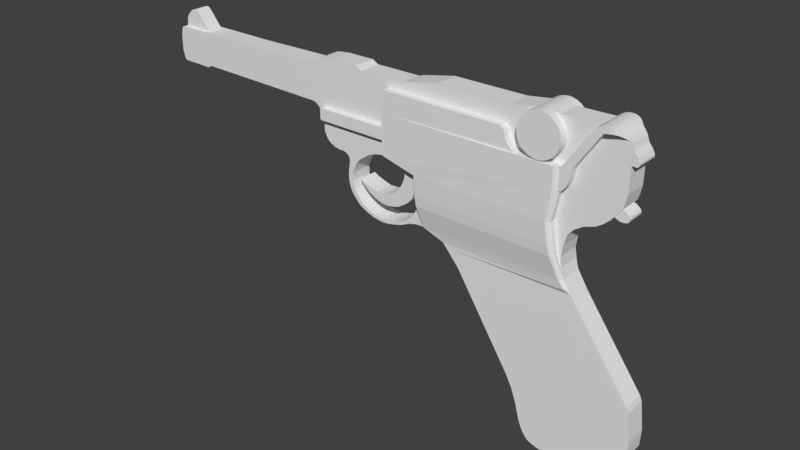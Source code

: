 # Source: Makarov.blend  (saved by Blender 2.78.0; exported with 4.5.12 LTS)
import bpy
from mathutils import Matrix  # noqa: F401  (used for matrix-valued properties, if any)

bpy.ops.wm.read_factory_settings(use_empty=True)
scene = bpy.context.scene
scene.name = 'Scene'

# ---- collections
col_collection_1 = bpy.data.collections.new('Collection 1'); scene.collection.children.link(col_collection_1)

# ---- world
world_world = bpy.data.worlds.new('World'); scene.world = world_world
world_world.color = (0.05088, 0.05088, 0.05088)
world_world.use_sun_shadow = False
world_world.sun_shadow_jitter_overblur = 0.0
world_world.cycles.sampling_method = 'MANUAL'

# ---- meshes
me_cube_002 = bpy.data.meshes.new('Cube.002')
me_cube_002.from_pydata([(-1.718, -0.2774, -0.2183), (-1.718, -0.2774, 0.05874), (0.4198, -0.2774, -0.237), (0.1525, -0.2774, 0.07776), (-1.718, 0.0, -0.2183), (-1.718, 0.0, 0.05874), (0.4198, 0.0, -0.237), (0.1525, 0.0, 0.07776), (-1.718, -0.2774, -0.196), (0.3552, -0.2774, -0.211), (0.3552, 0.0, -0.211), (-1.718, 0.0, -0.196), (-1.718, -0.2774, -0.1734), (0.317, -0.2774, -0.1871), (0.317, 0.0, -0.1871), (-1.718, 0.0, -0.1734), (-1.718, -0.2774, -0.1529), (0.2856, -0.2774, -0.1595), (0.2856, 0.0, -0.1595), (-1.718, 0.0, -0.1529), (-1.718, -0.2774, -0.03818), (0.2125, -0.2774, -0.0415), (0.2125, 0.0, -0.0415), (-1.718, 0.0, -0.03818), (0.2541, -0.2774, -0.125), (0.2541, 0.0, -0.125), (-1.718, 0.0, -0.1259), (-1.718, -0.2774, -0.1259), (-1.718, -0.2774, -0.08288), (0.2295, -0.2774, -0.08402), (0.2295, 0.0, -0.08402), (-1.718, 0.0, -0.08288), (-1.718, -0.2774, 0.05411), (0.1668, -0.2774, 0.06952), (0.1668, 0.0, 0.06952), (-1.718, 0.0, 0.05411), (0.178, -0.2774, 0.05896), (0.178, 0.0, 0.05896), (-1.718, 0.0, 0.04752), (-1.718, -0.2774, 0.04752), (0.1857, -0.2774, 0.04826), (0.1857, 0.0, 0.04826), (-1.718, 0.0, 0.0384), (-1.718, -0.2774, 0.0384), (0.1268, 0.0, 0.08304), (0.1268, -0.2774, 0.08304), (-1.718, -0.2774, 0.06971), (-1.718, 0.0, 0.06971), (-1.706, -0.2774, -0.2184), (-1.708, -0.2774, 0.07776), (-1.706, 0.0, -0.2184), (-1.707, -0.2774, -0.1961), (-1.707, -0.2774, -0.1735), (-1.707, -0.2774, -0.1529), (-1.707, -0.2774, -0.03819), (-1.707, -0.2774, -0.1259), (-1.707, -0.2774, -0.08288), (-1.708, -0.2774, 0.06363), (-1.708, -0.2774, 0.04759), (-1.707, -0.2774, 0.03845), (-1.715, -0.2774, 0.08113), (-1.715, 0.0, 0.08113), (-1.698, -0.2774, -0.2185), (-1.708, 0.0, 0.08889), (-1.7, -0.2774, 0.07776), (-1.698, 0.0, -0.2185), (-1.699, -0.2774, -0.1961), (-1.699, -0.2774, -0.1735), (-1.699, -0.2774, -0.1529), (-1.7, -0.2774, -0.03821), (-1.7, -0.2774, -0.1259), (-1.7, -0.2774, -0.08289), (-1.7, -0.2774, 0.06365), (-1.7, -0.2774, 0.04763), (-1.7, -0.2774, 0.03849), (-1.708, -0.2774, 0.08889), (-1.69, -0.2774, -0.2185), (-1.701, 0.0, 0.09164), (-1.693, -0.2774, 0.07776), (-1.69, 0.0, -0.2185), (-1.69, -0.2774, -0.1962), (-1.691, -0.2774, -0.1736), (-1.691, -0.2774, -0.153), (-1.692, -0.2774, -0.03822), (-1.692, -0.2774, -0.1259), (-1.692, -0.2774, -0.08289), (-1.693, -0.2774, 0.06367), (-1.693, -0.2774, 0.04768), (-1.693, -0.2774, 0.03853), (-1.701, -0.2774, 0.09164)], [], [(34, 7, 3, 33), (57, 49, 1, 32), (79, 6, 2, 76), (5, 1, 46, 47), (32, 1, 5, 35), (0, 8, 11, 4), (48, 51, 8, 0), (6, 10, 9, 2), (8, 12, 15, 11), (51, 52, 12, 8), (10, 14, 13, 9), (12, 16, 19, 15), (52, 53, 16, 12), (14, 18, 17, 13), (28, 20, 23, 31), (56, 54, 20, 28), (30, 22, 21, 29), (18, 25, 24, 17), (53, 55, 27, 16), (16, 27, 26, 19), (25, 30, 29, 24), (55, 56, 28, 27), (27, 28, 31, 26), (39, 32, 35, 38), (58, 57, 32, 39), (37, 34, 33, 36), (41, 37, 36, 40), (59, 58, 39, 43), (43, 39, 38, 42), (20, 43, 42, 23), (54, 59, 43, 20), (22, 41, 40, 21), (61, 47, 46, 60), (3, 7, 44, 45), (78, 3, 45, 89), (1, 49, 60, 46), (63, 61, 60, 75), (69, 74, 59, 54), (74, 73, 58, 59), (73, 72, 57, 58), (70, 71, 56, 55), (68, 70, 55, 53), (71, 69, 54, 56), (67, 68, 53, 52), (66, 67, 52, 51), (62, 66, 51, 48), (4, 50, 48, 0), (72, 64, 49, 57), (86, 78, 64, 72), (76, 80, 66, 62), (80, 81, 67, 66), (81, 82, 68, 67), (85, 83, 69, 71), (82, 84, 70, 68), (84, 85, 71, 70), (87, 86, 72, 73), (88, 87, 73, 74), (83, 88, 74, 69), (77, 63, 75, 89), (49, 64, 75, 60), (50, 65, 62, 48), (44, 77, 89, 45), (21, 40, 88, 83), (40, 36, 87, 88), (36, 33, 86, 87), (24, 29, 85, 84), (17, 24, 84, 82), (29, 21, 83, 85), (13, 17, 82, 81), (9, 13, 81, 80), (2, 9, 80, 76), (33, 3, 78, 86), (64, 78, 89, 75), (65, 79, 76, 62)])
me_cube_002.use_remesh_preserve_volume = False
me_cube_002.use_remesh_preserve_attributes = False
me_cube_002.use_mirror_vertex_groups = False
me_cube_002.update()
me_cube_001 = bpy.data.meshes.new('Cube.001')
me_cube_001.from_pydata([(0.6935, -0.2774, 0.7482), (0.6935, -0.2774, 1.0), (-2.102, 0.0, 0.4147), (-2.102, 0.0, 1.0), (0.6935, 0.0, 0.7482), (0.6935, 0.0, 1.0), (-2.102, -0.2403, 0.5816), (-2.102, -0.2403, 0.785), (-2.102, -0.2774, 0.4147), (-2.102, -0.1471, 0.5816), (-2.102, -0.2774, 1.0), (-3.241, -0.1471, 0.6106), (-2.102, -0.1471, 0.785), (-3.241, -0.1471, 0.7602), (-3.241, -0.2403, 0.6106), (-3.241, -0.2403, 0.7602), (0.6638, -0.2774, 0.7198), (0.6638, -0.2774, 1.0), (0.6638, 0.0, 1.0), (0.6638, 0.0, 0.7198), (0.6341, -0.2774, 1.0), (0.6341, 0.0, 0.6993), (0.6341, -0.2774, 0.6993), (0.6341, 0.0, 1.0), (0.6029, -0.2774, 1.0), (0.6029, 0.0, 0.6906), (0.6029, -0.2774, 0.6906), (0.6029, 0.0, 1.0), (0.7353, 0.0, 1.0), (0.7353, -0.2774, 1.0), (0.7213, -0.2774, 0.7959), (0.7213, 0.0, 0.7959), (0.7745, 0.0, 1.0), (0.7745, -0.2774, 1.0), (0.7494, -0.2774, 0.881), (0.7494, 0.0, 0.881), (1.145, 0.0, 1.648), (1.145, -0.2774, 1.648), (1.101, 0.0, 1.638), (1.101, -0.2774, 1.638), (1.063, 0.0, 1.62), (1.063, -0.2774, 1.62), (1.041, 0.0, 1.607), (1.041, -0.2774, 1.607), (1.174, 0.0, 1.649), (1.174, -0.2774, 1.649), (1.139, 0.0, 1.558), (1.139, -0.2774, 1.558), (0.782, -0.2774, 1.024), (0.782, 0.0, 1.024), (0.6813, -0.2774, 1.024), (0.7111, -0.2774, 1.024), (0.7528, 0.0, 1.024), (0.6517, 0.0, 1.024), (0.6813, 0.0, 1.024), (0.6205, -0.2774, 1.008), (0.6205, 0.0, 1.008), (0.7111, 0.0, 1.024), (0.7528, -0.2774, 1.024), (0.6517, -0.2774, 1.024), (0.7903, 0.0, 1.045), (0.7328, -0.2774, 1.054), (0.7745, 0.0, 1.054), (0.6734, 0.0, 1.054), (0.6356, -0.2774, 1.024), (0.7745, -0.2774, 1.054), (0.7903, -0.2774, 1.045), (0.703, -0.2774, 1.054), (0.703, 0.0, 1.054), (0.6356, 0.0, 1.024), (0.7328, 0.0, 1.054), (0.6734, -0.2774, 1.054), (0.8023, 0.0, 1.063), (0.7471, -0.2774, 1.074), (0.7888, 0.0, 1.074), (0.6877, 0.0, 1.074), (0.6565, -0.2774, 1.051), (0.7888, -0.2774, 1.074), (0.8023, -0.2774, 1.063), (0.7173, -0.2774, 1.074), (0.7173, 0.0, 1.074), (0.6565, 0.0, 1.051), (0.7471, 0.0, 1.074), (0.6877, -0.2774, 1.074), (1.214, 0.0, 1.651), (1.214, -0.2718, 1.651), (1.197, 0.0, 1.567), (1.204, -0.2718, 1.567), (1.27, 0.0, 1.642), (1.27, -0.2581, 1.642), (1.269, 0.0, 1.569), (1.27, -0.2581, 1.569), (1.317, 0.0, 1.625), (1.317, -0.2351, 1.625), (1.304, 0.0, 1.561), (1.317, -0.2351, 1.561), (1.361, 0.0, 1.593), (1.361, -0.2008, 1.593), (1.351, 0.0, 1.537), (1.361, -0.2008, 1.537), (1.405, 0.0008965, 1.55), (1.405, -0.1599, 1.55), (1.396, 0.0008965, 1.506), (1.405, -0.1599, 1.506), (-2.084, -0.2774, 1.0), (-2.091, 0.0, 0.3991), (-2.091, -0.2774, 0.3991), (-2.084, 0.0, 1.0), (-2.071, -0.2774, 0.3855), (-2.06, 0.0, 1.0), (-2.06, -0.2774, 1.0), (-2.071, 0.0, 0.3855), (-2.047, -0.2774, 0.3818), (-2.028, 0.0, 1.0), (-2.028, -0.2774, 1.0), (-2.047, 0.0, 0.3818), (-2.116, -0.2403, 0.7744), (-2.112, -0.2403, 0.5889), (-2.116, -0.1471, 0.7744), (-2.112, -0.1471, 0.5889), (-2.132, -0.2403, 0.7676), (-2.132, -0.1471, 0.7676), (-2.126, -0.2403, 0.5914), (-2.126, -0.1471, 0.5914), (-3.232, -0.2403, 0.7664), (-3.232, -0.1471, 0.7664), (-3.232, -0.2403, 0.6007), (-3.232, -0.1471, 0.6007), (-3.222, -0.2403, 0.5951), (-3.222, -0.1471, 0.5951), (-3.222, -0.2403, 0.7716), (-3.222, -0.1471, 0.7716), (-1.568, -0.2774, 0.2604), (0.5195, -0.2774, 0.2604), (0.5195, 2.98e-08, 0.2604), (-1.568, 2.98e-08, 0.2604), (-1.542, -0.2484, -0.1908), (0.59, -0.2484, -0.1908), (0.59, -2.98e-08, -0.1908), (-1.542, -2.98e-08, -0.2098), (-1.468, -0.1768, -0.5047), (0.7007, -0.1768, -0.5145), (0.7007, -2.98e-08, -0.5145), (-1.468, -2.98e-08, -0.5047), (0.6466, -2.98e-08, -0.3665), (0.6466, -0.2093, -0.3665), (0.5619, -0.2629, -0.04926), (0.5619, 0.0, -0.04926), (-1.505, -2.98e-08, -0.3665), (-1.505, -0.2093, -0.3665), (-1.555, -1.776e-15, -0.04926), (-1.555, -0.2629, -0.04926), (-1.153, -0.1603, -0.6277), (0.786, -0.1603, -0.6376), (0.7759, -2.98e-08, -0.6376), (-1.153, -2.98e-08, -0.6277), (0.5738, -0.2954, 0.6852), (0.5741, -0.01796, 1.0), (0.5741, -0.2954, 1.0), (0.5001, -0.2954, 0.2604), (0.5698, -0.2663, -0.1908), (0.6799, -0.1948, -0.5143), (0.6799, -0.01796, -0.5143), (0.6261, -0.2273, -0.3665), (0.542, -0.2809, -0.04926), (0.7593, -0.1782, -0.6374), (0.7593, -0.01796, -0.6374), (0.5394, -0.307, 1.0), (0.653, -0.02965, -0.5142), (0.7365, -0.02965, -0.6372), (0.5388, -0.307, 0.68), (0.5394, -0.02965, 1.0), (0.4746, -0.307, 0.2604), (0.5435, -0.278, -0.1908), (0.653, -0.2065, -0.5142), (0.5995, -0.239, -0.3665), (0.516, -0.2925, -0.04926), (0.7365, -0.1899, -0.6372), (-2.102, -0.2591, 0.4147), (-2.102, -0.2591, 1.0), (0.6935, -0.2591, 0.7482), (-2.102, -0.2342, 0.5816), (-2.102, -0.2342, 0.785), (-3.241, -0.2342, 0.6106), (-3.241, -0.2342, 0.7602), (0.6638, -0.2591, 0.7198), (0.6341, -0.2591, 0.6993), (0.616, -0.2591, 0.6906), (0.6029, -0.2591, 1.0), (0.7213, -0.2591, 0.7959), (0.7745, -0.2591, 1.0), (0.7494, -0.2591, 0.881), (1.145, -0.2591, 1.648), (1.101, -0.2591, 1.638), (1.063, -0.2591, 1.62), (1.041, -0.2591, 1.607), (1.174, -0.2591, 1.649), (1.139, -0.2591, 1.558), (0.782, -0.2591, 1.024), (0.6205, -0.2591, 1.008), (0.7903, -0.2591, 1.045), (0.6356, -0.2591, 1.024), (0.8023, -0.2591, 1.063), (0.6565, -0.2591, 1.051), (1.214, -0.2538, 1.651), (1.203, -0.2538, 1.567), (1.27, -0.2411, 1.642), (1.27, -0.2411, 1.569), (1.317, -0.2196, 1.625), (1.316, -0.2196, 1.561), (1.361, -0.1876, 1.593), (1.36, -0.1876, 1.537), (1.405, -0.1492, 1.55), (1.405, -0.1492, 1.506), (-2.091, -0.2591, 0.3991), (-2.084, -0.2591, 1.0), (-2.06, -0.2591, 1.0), (-2.071, -0.2591, 0.3855), (-2.028, -0.2591, 1.0), (-2.047, -0.2591, 0.3818), (-2.112, -0.2342, 0.5889), (-2.116, -0.2342, 0.7744), (-2.126, -0.2342, 0.5914), (-2.132, -0.2342, 0.7676), (-3.232, -0.2342, 0.6007), (-3.232, -0.2342, 0.7664), (-3.222, -0.2342, 0.7716), (-3.222, -0.2342, 0.5951), (0.5326, -0.2591, 0.2604), (-1.568, -0.2591, 0.2604), (0.6031, -0.232, -0.1908), (-1.542, -0.232, -0.1921), (0.7138, -0.1652, -0.5145), (-1.468, -0.1652, -0.5047), (0.6596, -0.1955, -0.3665), (0.575, -0.2455, -0.04926), (-1.505, -0.1955, -0.3665), (-1.555, -0.2455, -0.04926), (0.7896, -0.1497, -0.6404), (-1.153, -0.1193, -0.6841), (0.8251, -0.1557, -0.6937), (0.5741, -0.2771, 1.0), (0.7365, -0.1577, -0.6936), (0.5394, -0.2887, 1.0), (-1.091, -0.1599, -0.6888)], [], [(180, 4, 31, 189), (106, 104, 10, 8), (185, 180, 0, 16), (215, 179, 10, 104), (126, 124, 15, 14), (181, 9, 2, 178), (182, 7, 10, 179), (9, 12, 3, 2), (7, 6, 8, 10), (183, 14, 15, 184), (225, 125, 13, 184), (224, 126, 14, 183), (125, 127, 11, 13), (203, 76, 43, 195), (186, 185, 16, 22), (0, 1, 17, 16), (187, 186, 22, 26), (80, 75, 40, 38), (16, 17, 20, 22), (187, 26, 133, 228), (72, 74, 44, 46), (22, 20, 24, 26), (29, 30, 34, 33), (1, 0, 30, 29), (4, 5, 28, 31), (202, 72, 46, 197), (191, 190, 33, 34), (189, 31, 35, 191), (79, 73, 37, 39), (31, 28, 32, 35), (192, 193, 39, 37), (193, 194, 41, 39), (194, 195, 43, 41), (192, 37, 45, 196), (45, 47, 87, 85), (82, 80, 38, 36), (75, 81, 42, 40), (73, 77, 45, 37), (77, 78, 47, 45), (83, 79, 39, 41), (76, 83, 41, 43), (74, 82, 36, 44), (28, 5, 57, 52), (24, 20, 59, 55), (20, 17, 50, 59), (29, 33, 48, 58), (1, 29, 58, 51), (23, 27, 56, 53), (5, 18, 54, 57), (17, 1, 51, 50), (190, 32, 49, 198), (32, 28, 52, 49), (18, 23, 53, 54), (188, 24, 55, 199), (52, 57, 70, 62), (55, 59, 71, 64), (59, 50, 67, 71), (58, 48, 66, 65), (51, 58, 65, 61), (53, 56, 69, 63), (57, 54, 68, 70), (50, 51, 61, 67), (198, 49, 60, 200), (49, 52, 62, 60), (54, 53, 63, 68), (199, 55, 64, 201), (62, 70, 82, 74), (64, 71, 83, 76), (71, 67, 79, 83), (65, 66, 78, 77), (61, 65, 77, 73), (63, 69, 81, 75), (70, 68, 80, 82), (67, 61, 73, 79), (200, 60, 72, 202), (60, 62, 74, 72), (68, 63, 75, 80), (201, 64, 76, 203), (85, 87, 91, 89), (196, 45, 85, 204), (46, 44, 84, 86), (197, 46, 86, 205), (89, 91, 95, 93), (204, 85, 89, 206), (86, 84, 88, 90), (205, 86, 90, 207), (94, 92, 96, 98), (206, 89, 93, 208), (90, 88, 92, 94), (207, 90, 94, 209), (97, 99, 103, 101), (209, 94, 98, 211), (93, 95, 99, 97), (208, 93, 97, 210), (212, 101, 103, 213), (210, 97, 101, 212), (98, 96, 100, 102), (211, 98, 102, 213), (178, 214, 106, 8), (216, 215, 104, 110), (108, 110, 104, 106), (112, 114, 110, 108), (218, 216, 110, 114), (214, 217, 108, 106), (243, 218, 114, 167), (170, 167, 114, 112), (217, 219, 112, 108), (12, 9, 119, 118), (181, 6, 117, 220), (182, 12, 118, 221), (6, 7, 116, 117), (118, 119, 123, 121), (220, 117, 122, 222), (221, 118, 121, 223), (117, 116, 120, 122), (131, 129, 127, 125), (227, 128, 126, 224), (226, 131, 125, 225), (128, 130, 124, 126), (122, 120, 130, 128), (223, 121, 131, 226), (222, 122, 128, 227), (121, 123, 129, 131), (237, 150, 139, 231), (170, 112, 132, 172), (115, 25, 134, 135), (219, 115, 135, 229), (139, 138, 144, 142, 162, 168, 143, 148), (235, 146, 137, 230), (135, 134, 147, 138, 139, 150), (176, 151, 136, 173), (174, 140, 152, 177), (175, 149, 140, 174), (236, 148, 143, 233), (234, 145, 141, 232), (230, 137, 145, 234), (228, 133, 146, 235), (231, 139, 148, 236), (173, 136, 149, 175), (229, 135, 150, 237), (172, 132, 151, 176), (240, 238, 153, 165), (233, 143, 155, 239), (232, 141, 153, 238), (162, 142, 154, 166), (168, 162, 166, 169), (242, 240, 165, 177), (133, 159, 164, 146), (137, 160, 163, 145), (145, 163, 161, 141), (141, 161, 165, 153), (146, 164, 160, 137), (26, 156, 159, 133), (26, 24, 158, 156), (188, 241, 158, 24), (244, 242, 177, 152), (143, 168, 169, 155), (159, 172, 176, 164), (160, 173, 175, 163), (163, 175, 174, 161), (161, 174, 177, 165), (164, 176, 173, 160), (156, 170, 172, 159), (156, 158, 167, 170), (241, 243, 167, 158), (157, 171, 243, 241), (155, 169, 242, 244, 239), (27, 157, 241, 188), (169, 166, 240, 242), (142, 232, 238, 154), (140, 233, 239, 152), (166, 154, 238, 240), (132, 229, 237, 151), (136, 231, 236, 149), (134, 228, 235, 147), (138, 230, 234, 144), (144, 234, 232, 142), (149, 236, 233, 140), (147, 235, 230, 138), (112, 219, 229, 132), (151, 237, 231, 136), (123, 222, 227, 129), (120, 223, 226, 130), (130, 226, 225, 124), (129, 227, 224, 127), (116, 221, 223, 120), (119, 220, 222, 123), (7, 182, 221, 116), (9, 181, 220, 119), (111, 115, 219, 217), (171, 113, 218, 243), (105, 111, 217, 214), (113, 109, 216, 218), (109, 107, 215, 216), (2, 105, 214, 178), (99, 211, 213, 103), (96, 210, 212, 100), (100, 212, 213, 102), (92, 208, 210, 96), (95, 209, 211, 99), (91, 207, 209, 95), (88, 206, 208, 92), (87, 205, 207, 91), (84, 204, 206, 88), (47, 197, 205, 87), (44, 196, 204, 84), (69, 201, 203, 81), (66, 200, 202, 78), (56, 199, 201, 69), (48, 198, 200, 66), (27, 188, 199, 56), (33, 190, 198, 48), (36, 192, 196, 44), (40, 42, 195, 194), (38, 40, 194, 193), (36, 38, 193, 192), (30, 189, 191, 34), (35, 32, 190, 191), (78, 202, 197, 47), (25, 187, 228, 134), (25, 21, 186, 187), (21, 19, 185, 186), (81, 203, 195, 42), (127, 224, 183, 11), (124, 225, 184, 15), (11, 183, 184, 13), (12, 182, 179, 3), (6, 181, 178, 8), (107, 3, 179, 215), (19, 4, 180, 185), (0, 180, 189, 30), (239, 244, 152)])
me_cube_001.use_remesh_preserve_volume = False
me_cube_001.use_remesh_preserve_attributes = False
me_cube_001.use_mirror_vertex_groups = False
me_cube_001.update()
me_cylinder = bpy.data.meshes.new('Cylinder')
me_cylinder.from_pydata([(0.0, -1.054, -1.0), (0.0, -1.054, 1.0), (0.1951, -1.073, -1.0), (0.1951, -1.073, 1.0), (0.3827, -1.13, -1.0), (0.3827, -1.13, 1.0), (0.5556, -1.223, -1.0), (0.5556, -1.223, 1.0), (0.7071, -1.347, -1.0), (0.7071, -1.347, 1.0), (0.8315, -1.499, -1.0), (0.8315, -1.499, 1.0), (0.9239, -1.672, -1.0), (0.9239, -1.672, 1.0), (0.9808, -1.859, -1.0), (0.9808, -1.859, 1.0), (1.0, -2.054, -1.0), (1.0, -2.054, 1.0), (0.9808, -2.249, -1.0), (0.9808, -2.249, 1.0), (0.9239, -2.437, -1.0), (0.9239, -2.437, 1.0), (0.8315, -2.61, -1.0), (0.8315, -2.61, 1.0), (0.7071, -2.761, -1.0), (0.7071, -2.761, 1.0), (0.5556, -2.886, -1.0), (0.5556, -2.886, 1.0), (0.3827, -2.978, -1.0), (0.3827, -2.978, 1.0), (0.1951, -3.035, -1.0), (0.1951, -3.035, 1.0), (-3.258e-07, -3.054, -1.0), (-3.258e-07, -3.054, 1.0), (-0.1951, -3.035, -1.0), (-0.1951, -3.035, 1.0), (-0.3827, -2.978, -1.0), (-0.3827, -2.978, 1.0), (-0.5556, -2.886, -1.0), (-0.5556, -2.886, 1.0), (-0.7071, -2.761, -1.0), (-0.7071, -2.761, 1.0), (-0.8315, -2.61, -1.0), (-0.8315, -2.61, 1.0), (-0.9239, -2.437, -1.0), (-0.9239, -2.437, 1.0), (-0.9808, -2.249, -1.0), (-0.9808, -2.249, 1.0), (-1.0, -2.054, -1.0), (-1.0, -2.054, 1.0), (-0.9808, -1.859, -1.0), (-0.9808, -1.859, 1.0), (-0.9239, -1.672, -1.0), (-0.9239, -1.672, 1.0), (-0.8315, -1.499, -1.0), (-0.8315, -1.499, 1.0), (-0.7071, -1.347, -1.0), (-0.7071, -1.347, 1.0), (-0.5556, -1.223, -1.0), (-0.5556, -1.223, 1.0), (-0.3827, -1.13, -1.0), (-0.3827, -1.13, 1.0), (-0.1951, -1.073, -1.0), (-0.1951, -1.073, 1.0)], [], [(0, 1, 3, 2), (2, 3, 5, 4), (4, 5, 7, 6), (6, 7, 9, 8), (8, 9, 11, 10), (10, 11, 13, 12), (12, 13, 15, 14), (14, 15, 17, 16), (16, 17, 19, 18), (18, 19, 21, 20), (20, 21, 23, 22), (22, 23, 25, 24), (24, 25, 27, 26), (26, 27, 29, 28), (28, 29, 31, 30), (30, 31, 33, 32), (32, 33, 35, 34), (34, 35, 37, 36), (36, 37, 39, 38), (38, 39, 41, 40), (40, 41, 43, 42), (42, 43, 45, 44), (44, 45, 47, 46), (46, 47, 49, 48), (48, 49, 51, 50), (50, 51, 53, 52), (52, 53, 55, 54), (54, 55, 57, 56), (56, 57, 59, 58), (58, 59, 61, 60), (3, 1, 63, 61, 59, 57, 55, 53, 51, 49, 47, 45, 43, 41, 39, 37, 35, 33, 31, 29, 27, 25, 23, 21, 19, 17, 15, 13, 11, 9, 7, 5), (60, 61, 63, 62), (62, 63, 1, 0), (0, 2, 4, 6, 8, 10, 12, 14, 16, 18, 20, 22, 24, 26, 28, 30, 32, 34, 36, 38, 40, 42, 44, 46, 48, 50, 52, 54, 56, 58, 60, 62)])
me_cylinder.use_remesh_preserve_volume = False
me_cylinder.use_remesh_preserve_attributes = False
me_cylinder.use_mirror_vertex_groups = False
me_cylinder.update()
me_cylinder_003 = bpy.data.meshes.new('Cylinder.003')
me_cylinder_003.from_pydata([(0.01026, 0.2721, 0.8089), (0.01026, 0.2721, 2.03), (0.1095, 0.2631, 0.8089), (0.1095, 0.2631, 2.03), (0.176, 0.2117, 0.8089), (0.176, 0.2117, 2.03), (0.2486, 0.103, 0.8089), (0.2486, 0.103, 2.03), (0.2691, 2.981e-08, 0.8089), (0.2691, 6.874e-09, 2.03), (0.2486, -0.103, 0.8089), (0.2486, -0.103, 2.03), (0.1903, -0.1903, 0.8089), (0.1903, -0.1903, 2.03), (0.103, -0.2486, 0.8089), (0.103, -0.2486, 2.03), (3.44e-08, -0.2691, 0.8089), (3.44e-08, -0.2691, 2.03), (-0.103, -0.2486, 0.8089), (-0.103, -0.2486, 2.03), (-0.1903, -0.1903, 0.8089), (-0.1903, -0.1903, 2.03), (-0.2486, -0.103, 0.8089), (-0.2486, -0.103, 2.03), (-0.2691, 4.102e-08, 0.8089), (-0.2691, 6.986e-09, 2.03), (-0.2486, 0.103, 0.8089), (-0.2486, 0.103, 2.03), (-0.1804, 0.205, 0.8089), (-0.1804, 0.205, 2.03), (-0.109, 0.2579, 0.8089), (-0.109, 0.2579, 2.03), (0.0, 0.9929, 0.8089), (0.3827, 0.9581, 0.8089), (0.3827, 0.9581, 2.03), (0.0, 0.9929, 2.03), (0.7071, 0.7071, 0.8089), (0.7071, 0.7071, 2.03), (0.9239, 0.3827, 0.8089), (0.9239, 0.3827, 2.03), (1.0, 3.536e-08, 0.8089), (1.0, 1.321e-09, 2.03), (0.9239, -0.3827, 0.8089), (0.9239, -0.3827, 2.03), (0.7071, -0.7071, 0.8089), (0.7071, -0.7071, 2.03), (0.3827, -0.9239, 0.8089), (0.3827, -0.9239, 2.03), (1.51e-07, -1.0, 0.8089), (1.51e-07, -1.0, 2.03), (-0.3827, -0.9239, 0.8089), (-0.3827, -0.9239, 2.03), (-0.7071, -0.7071, 0.8089), (-0.7071, -0.7071, 2.03), (-0.9239, -0.3827, 0.8089), (-0.9239, -0.3827, 2.03), (-1.0, 9.1e-08, 0.8089), (-1.0, 5.696e-08, 2.03), (-0.9239, 0.3827, 0.8089), (-0.9239, 0.3827, 2.03), (-0.7071, 0.7071, 0.8089), (-0.7071, 0.7071, 2.03), (-0.3827, 0.9471, 0.8089), (-0.3827, 0.9471, 2.03)], [], [(32, 35, 34, 33), (33, 34, 37, 36), (36, 37, 39, 38), (38, 39, 41, 40), (40, 41, 43, 42), (42, 43, 45, 44), (44, 45, 47, 46), (46, 47, 49, 48), (48, 49, 51, 50), (50, 51, 53, 52), (52, 53, 55, 54), (54, 55, 57, 56), (56, 57, 59, 58), (58, 59, 61, 60), (60, 61, 63, 62), (62, 63, 35, 32), (2, 0, 32, 33), (1, 3, 34, 35), (4, 2, 33, 36), (3, 5, 37, 34), (6, 4, 36, 38), (5, 7, 39, 37), (8, 6, 38, 40), (7, 9, 41, 39), (10, 8, 40, 42), (9, 11, 43, 41), (12, 10, 42, 44), (11, 13, 45, 43), (14, 12, 44, 46), (13, 15, 47, 45), (16, 14, 46, 48), (15, 17, 49, 47), (18, 16, 48, 50), (17, 19, 51, 49), (20, 18, 50, 52), (19, 21, 53, 51), (22, 20, 52, 54), (21, 23, 55, 53), (24, 22, 54, 56), (23, 25, 57, 55), (26, 24, 56, 58), (25, 27, 59, 57), (28, 26, 58, 60), (27, 29, 61, 59), (30, 28, 60, 62), (29, 31, 63, 61), (0, 30, 62, 32), (31, 1, 35, 63), (18, 20, 21, 19), (20, 22, 23, 21), (22, 24, 25, 23), (24, 26, 27, 25), (26, 28, 29, 27), (28, 30, 31, 29), (30, 0, 1, 31), (0, 2, 3, 1), (2, 4, 5, 3), (4, 6, 7, 5), (6, 8, 9, 7), (8, 10, 11, 9), (10, 12, 13, 11), (12, 14, 15, 13), (14, 16, 17, 15), (16, 18, 19, 17)])
me_cylinder_003.use_remesh_preserve_volume = False
me_cylinder_003.use_remesh_preserve_attributes = False
me_cylinder_003.use_mirror_vertex_groups = False
me_cylinder_003.update()
me_cube = bpy.data.meshes.new('Cube')
me_cube.from_pydata([(-0.01576, -0.1553, -0.1502), (-0.08804, -0.1556, 0.02), (-0.01576, 0.1566, -0.1502), (-0.08804, 0.1563, 0.02), (0.2423, -0.1557, -0.2203), (0.1723, -0.1553, -0.01553), (0.2423, 0.1562, -0.2203), (0.1723, 0.1566, -0.01553), (-0.02828, 0.1559, -0.4135), (-0.02828, -0.156, -0.4135), (0.1821, 0.1552, -0.4512), (0.1821, -0.1567, -0.4512), (-0.1421, 0.1559, -0.5888), (-0.1421, -0.1559, -0.5888), (0.07856, 0.1554, -0.6159), (0.07856, -0.1564, -0.6159), (-0.3692, 0.1559, -0.7199), (-0.3692, -0.1559, -0.7199), (-0.08842, 0.1559, -0.748), (-0.08842, -0.1559, -0.748), (-0.5778, 0.1562, -0.7774), (-0.5778, -0.1556, -0.7774), (-0.3285, 0.1559, -0.802), (-0.3285, -0.1559, -0.802), (-0.4885, 0.1559, -0.7551), (-0.4885, -0.1559, -0.7551), (-0.2544, 0.1559, -0.675), (-0.2544, -0.1559, -0.675), (-0.04232, -0.1553, -0.06313), (-0.04232, 0.1566, -0.06313), (-0.004616, 0.1562, -0.2888), (-0.004616, -0.1557, -0.2888), (-0.07153, -0.1559, -0.4942), (-0.07153, 0.1559, -0.4942), (0.2167, 0.1563, -0.125), (0.2167, -0.1556, -0.125), (0.2288, 0.156, -0.3219), (0.2288, -0.1559, -0.3219), (0.1457, -0.1563, -0.534), (0.1457, 0.1556, -0.534), (0.005556, -0.1562, -0.6897), (0.005556, 0.1557, -0.6897), (-0.2084, -0.1559, -0.7835), (-0.2084, 0.1559, -0.7835), (-0.4681, 0.1559, -0.7955), (-0.4681, -0.1559, -0.7955), (-0.5823, 0.1563, -0.7686), (-0.5823, -0.1556, -0.7686), (-0.5769, -0.1557, -0.7666), (-0.5769, 0.1562, -0.7666), (-0.584, 0.1563, -0.7741), (-0.584, -0.1556, -0.7741), (-0.2254, -0.1559, 0.1434), (-0.2254, 0.1559, 0.1434), (0.02385, 0.1567, 0.1752), (0.02385, -0.1552, 0.1752), (0.1114, 0.1566, 0.07322), (0.1114, -0.1553, 0.07322), (-0.1449, -0.1558, 0.07463), (-0.1449, 0.1561, 0.07463)], [], [(28, 1, 3, 29), (29, 3, 7, 34), (34, 7, 5, 35), (35, 5, 1, 28), (30, 36, 10, 8), (57, 56, 54, 55), (38, 32, 13, 15), (31, 30, 8, 9), (36, 37, 11, 10), (37, 31, 9, 11), (41, 40, 19, 18), (33, 39, 14, 12), (39, 38, 15, 14), (32, 33, 12, 13), (43, 42, 23, 22), (27, 26, 16, 17), (40, 27, 17, 19), (26, 41, 18, 16), (44, 22, 23, 45), (51, 50, 20, 21), (21, 48, 47, 51), (49, 20, 50, 46), (17, 16, 24, 25), (13, 12, 26, 27), (9, 8, 33, 32), (0, 2, 30, 31), (0, 28, 29, 2), (18, 19, 42, 43), (10, 11, 38, 39), (14, 15, 40, 41), (6, 4, 37, 36), (6, 34, 35, 4), (20, 44, 45, 21), (48, 49, 46, 47), (25, 24, 49, 48), (47, 46, 50, 51), (54, 53, 52, 55), (59, 58, 52, 53), (58, 57, 55, 52), (56, 59, 53, 54), (5, 7, 56, 57), (3, 1, 58, 59), (45, 25, 48, 21), (23, 25, 45), (17, 25, 23, 42), (19, 17, 42), (15, 13, 27, 40), (11, 9, 32, 38), (4, 0, 31, 37), (4, 35, 28, 0), (1, 5, 57, 58), (7, 3, 59, 56), (2, 29, 34, 6), (2, 6, 36, 30), (8, 10, 39, 33), (12, 14, 41, 26), (24, 44, 20, 49), (24, 22, 44), (16, 18, 43), (24, 16, 43, 22)])
me_cube.use_remesh_preserve_volume = False
me_cube.use_remesh_preserve_attributes = False
me_cube.use_mirror_vertex_groups = False
me_cube.update()
me_plane = bpy.data.meshes.new('Plane')
me_plane.from_pydata([(-0.227, -0.227, 0.0), (7.341, -0.227, -3.501e-08), (-0.227, 0.227, 0.0), (7.344, 0.02119, -1.863e-08), (-0.1629, 0.2536, 0.05234), (-0.1961, 0.2543, 2.476e-09), (3.244, 0.3957, 1.428e-08), (2.548, 0.3062, 7.17e-09), (4.113, 0.3703, 1.297e-08), (2.454, 0.2657, 3.505e-09), (4.026, 0.3443, 1.193e-08), (2.646, 0.3756, 1.345e-08), (0.3172, 0.2488, 0.05234), (3.338, 0.3443, 1.226e-08), (2.604, 0.3681, 1.277e-08), (4.066, 0.3508, 1.121e-08), (2.82, 0.3957, 1.527e-08), (6.39, 0.509, 2.552e-08), (5.713, 0.4715, 2.08e-08), (6.929, 0.5179, 2.633e-08), (4.614, 0.4715, 2.257e-08), (6.184, 0.537, 2.726e-08), (6.286, 0.5346, 2.717e-08), (6.989, 0.5491, 2.916e-08), (6.951, 0.5311, 2.752e-08), (7.033, 0.559, 3.006e-08), (7.158, 0.5529, 2.95e-08), (7.102, 0.5619, 2.953e-08), (7.293, 0.461, 2.119e-08), (7.249, 0.5037, 2.505e-08), (7.205, 0.536, 2.797e-08), (7.333, 0.3973, 1.542e-08), (7.362, 0.3148, 7.95e-09), (7.418, 0.2429, 1.443e-09), (7.447, 0.18, -4.249e-09), (7.425, 0.1279, -8.967e-09), (7.445, 0.1525, -6.744e-09), (7.344, 0.1279, -8.793e-09), (7.274, -0.4483, 0.03906), (7.319, -0.3407, -3.655e-08), (7.49, -3.928, -1.957e-07), (7.059, -0.6914, -5.682e-08), (6.598, -0.9881, 1.445e-08), (6.557, -1.138, 5.569e-08), (6.678, -0.8903, 2.276e-08), (7.114, -0.642, -4.735e-08), (6.531, -1.305, 4.118e-08), (6.811, -0.8025, -6.386e-08), (7.177, -0.5761, 0.03906), (6.961, -0.754, -6.188e-08), (6.6, -1.604, 1.426e-08), (6.548, -1.456, 2.759e-08), (6.701, -1.763, 9.503e-08), (6.762, -1.858, 8.652e-08), (7.612, -3.034, 5.734e-08), (7.67, -3.327, 7.042e-09), (7.646, -3.118, 3.782e-08), (7.692, -3.505, -1.456e-07), (7.68, -3.787, -1.772e-07), (7.694, -3.577, -1.551e-07), (7.535, -3.855, -1.876e-07), (4.207, -0.8808, 1.046e-08), (7.044, -4.417, -2.748e-07), (7.226, -4.324, -2.489e-07), (6.828, -4.351, -2.862e-07), (7.292, -4.188, -2.28e-07), (6.953, -4.404, -2.823e-07), (7.187, -4.372, -2.62e-07), (6.697, -4.326, -2.927e-07), (7.436, -4.009, -2.074e-07), (6.764, -4.342, -2.897e-07), (7.264, -4.258, -2.387e-07), (6.888, -4.385, -2.849e-07), (7.127, -4.403, -2.692e-07), (6.631, -4.303, -2.95e-07), (6.381, -4.279, -2.95e-07), (6.564, -4.274, -2.929e-07), (6.3, -4.257, -2.935e-07), (6.47, -4.288, -2.952e-07), (6.22, -4.22, -2.912e-07), (6.034, -3.84, -2.572e-07), (6.126, -4.102, -2.807e-07), (5.922, -3.494, -2.259e-07), (6.171, -4.168, -2.866e-07), (6.008, -3.733, -2.475e-07), (6.079, -3.993, -2.709e-07), (5.824, -3.314, -2.097e-07), (4.989, -2.007, -9.141e-08), (4.757, -1.739, -6.719e-08), (4.007, -0.763, 3.714e-09), (0.3091, -0.2731, -5.695e-08), (3.336, -0.9025, -3.503e-08), (3.454, -0.8189, -4.574e-08), (3.042, -0.9003, -3.919e-08), (2.429, -0.2833, -5.664e-08), (2.987, -0.8826, -1.089e-07), (0.3486, -0.2437, -4.937e-08), (2.837, -0.8715, -1.081e-07), (2.589, -0.3841, -8.177e-08), (2.929, -0.8886, -1.095e-07), (2.754, -0.8329, -1.22e-07), (2.484, -0.2918, -5.633e-08), (2.647, -0.6453, 0.0378), (2.697, -0.7798, -1.175e-07), (2.647, -0.4252, 0.0378), (2.636, -0.4035, -8.304e-08), (2.644, -0.4104, -8.412e-08), (2.613, -0.398, -8.301e-08), (2.528, -0.3225, -6.338e-08), (-0.1881, -0.2684, -3.014e-08), (0.2826, -0.2786, -4.425e-08), (-0.2156, -0.2527, -1.552e-08), (-0.2553, 0.116, 1.05e-08), (-0.2177, 0.243, 1.452e-09), (-0.2553, -0.1248, -1.024e-09), (3.717, -0.7508, -1.724e-08), (3.577, -0.7753, -4.152e-08), (3.862, -0.7437, -5.566e-09), (4.114, -0.8032, 8.776e-09), (3.321, -1.578, -7.8e-08), (3.292, -1.634, -8.358e-08), (4.272, -1.025, -2.552e-09), (4.681, -1.674, -6.778e-08), (4.092, -1.597, -5.435e-08), (4.001, -1.648, -5.896e-08), (3.547, -1.693, -6.306e-08), (3.409, -1.695, -8.26e-08), (4.012, -1.698, -5.764e-08), (4.27, -1.601, -4.723e-08), (3.685, -1.759, -6.475e-08), (4.421, -1.594, -6.78e-08), (3.9, -1.728, -6.116e-08), (4.553, -1.61, -6.889e-08), (4.153, -1.633, -5.055e-08), (3.537, -1.739, -6.335e-08), (3.795, -1.752, -6.371e-08), (4.289, -1.37, -3.379e-08), (4.243, -1.452, -4.127e-08), (4.307, -1.159, -1.475e-08), (4.17, -1.541, -4.932e-08), (4.314, -1.258, -2.369e-08), (3.826, -1.701, -6.376e-08), (3.698, -1.712, -6.473e-08), (3.923, -1.677, -6.163e-08), (3.427, -1.647, -6.517e-08), (3.079, -1.213, -5.649e-08), (3.104, -1.025, -4.218e-08), (3.088, -1.33, -6.426e-08), (3.249, -1.596, -8.152e-08), (3.088, -1.119, -4.936e-08), (3.118, -1.425, -7.149e-08), (3.192, -1.08, -4.776e-08), (3.158, -1.493, -7.49e-08), (3.1, -0.9746, -3.902e-08), (3.086, -0.9382, -4.123e-08), (3.16, -1.289, -5.638e-08), (3.285, -0.9424, -3.637e-08), (3.189, -1.4, -6.414e-08), (3.161, -1.168, -4.879e-08), (3.238, -0.9902, -3.955e-08), (3.252, -1.497, -7.177e-08), (-0.2553, -0.1248, 0.34), (-0.227, -0.227, 0.34), (7.319, -0.3407, 0.34), (7.341, -0.227, 0.34), (7.344, 0.02119, 0.34), (-0.2177, 0.243, 0.34), (-0.227, 0.227, 0.34), (-0.1629, 0.2536, 0.2877), (-0.1961, 0.2543, 0.34), (3.338, 0.3443, 0.34), (3.244, 0.3957, 0.34), (2.604, 0.3681, 0.34), (2.548, 0.3062, 0.34), (4.066, 0.3508, 0.34), (4.026, 0.3443, 0.34), (2.82, 0.3957, 0.34), (2.646, 0.3756, 0.34), (2.454, 0.2657, 0.34), (0.3172, 0.2488, 0.2877), (4.113, 0.3703, 0.34), (6.929, 0.5179, 0.34), (6.39, 0.509, 0.34), (6.951, 0.5311, 0.34), (4.614, 0.4715, 0.34), (6.286, 0.5346, 0.34), (7.033, 0.559, 0.34), (6.989, 0.5491, 0.34), (7.102, 0.5619, 0.34), (7.158, 0.5529, 0.34), (7.205, 0.536, 0.34), (7.333, 0.3973, 0.34), (7.293, 0.461, 0.34), (7.249, 0.5037, 0.34), (7.362, 0.3148, 0.34), (7.447, 0.18, 0.34), (7.418, 0.2429, 0.34), (7.445, 0.1525, 0.34), (7.344, 0.1279, 0.34), (7.425, 0.1279, 0.34), (7.274, -0.4483, 0.3009), (7.436, -4.009, 0.34), (7.49, -3.928, 0.34), (7.177, -0.5761, 0.3009), (6.961, -0.754, 0.34), (7.059, -0.6914, 0.34), (6.811, -0.8025, 0.34), (7.114, -0.642, 0.34), (6.531, -1.305, 0.34), (6.557, -1.138, 0.34), (6.762, -1.858, 0.34), (6.701, -1.763, 0.34), (6.548, -1.456, 0.34), (6.6, -1.604, 0.34), (7.646, -3.118, 0.34), (7.612, -3.034, 0.34), (7.692, -3.505, 0.34), (7.67, -3.327, 0.34), (7.694, -3.577, 0.34), (7.535, -3.855, 0.34), (7.68, -3.787, 0.34), (4.114, -0.8032, 0.34), (4.207, -0.8808, 0.34), (6.764, -4.342, 0.34), (6.828, -4.351, 0.34), (7.264, -4.258, 0.34), (7.292, -4.188, 0.34), (6.888, -4.385, 0.34), (6.953, -4.404, 0.34), (7.127, -4.403, 0.34), (7.187, -4.372, 0.34), (6.631, -4.303, 0.34), (6.697, -4.326, 0.34), (7.044, -4.417, 0.34), (7.226, -4.324, 0.34), (6.564, -4.274, 0.34), (6.3, -4.257, 0.34), (6.381, -4.279, 0.34), (6.47, -4.288, 0.34), (6.22, -4.22, 0.34), (6.171, -4.168, 0.34), (6.008, -3.733, 0.34), (6.034, -3.84, 0.34), (6.079, -3.993, 0.34), (6.126, -4.102, 0.34), (5.824, -3.314, 0.34), (5.922, -3.494, 0.34), (4.989, -2.007, 0.34), (4.757, -1.739, 0.34), (4.272, -1.025, 0.34), (0.2826, -0.2786, 0.34), (0.3091, -0.2731, 0.34), (3.042, -0.9003, 0.34), (3.336, -0.9025, 0.34), (3.454, -0.8189, 0.34), (2.987, -0.8826, 0.34), (0.3486, -0.2437, 0.34), (2.429, -0.2833, 0.34), (2.929, -0.8886, 0.34), (2.754, -0.8329, 0.34), (2.837, -0.8715, 0.34), (2.697, -0.7798, 0.34), (2.484, -0.2918, 0.34), (2.647, -0.4252, 0.3022), (2.647, -0.6453, 0.3022), (2.644, -0.4104, 0.34), (2.613, -0.398, 0.34), (2.636, -0.4035, 0.34), (2.589, -0.3841, 0.34), (2.528, -0.3225, 0.34), (-0.2156, -0.2527, 0.34), (-0.1881, -0.2684, 0.34), (-0.2553, 0.116, 0.34), (3.577, -0.7753, 0.34), (3.717, -0.7508, 0.34), (3.862, -0.7437, 0.34), (4.007, -0.763, 0.34), (3.249, -1.596, 0.34), (3.292, -1.634, 0.34), (3.409, -1.695, 0.34), (4.681, -1.674, 0.34), (4.17, -1.541, 0.34), (4.092, -1.597, 0.34), (4.001, -1.648, 0.34), (3.698, -1.712, 0.34), (3.547, -1.693, 0.34), (4.553, -1.61, 0.34), (4.153, -1.633, 0.34), (4.27, -1.601, 0.34), (3.537, -1.739, 0.34), (3.685, -1.759, 0.34), (3.795, -1.752, 0.34), (3.9, -1.728, 0.34), (4.421, -1.594, 0.34), (4.012, -1.698, 0.34), (4.314, -1.258, 0.34), (4.289, -1.37, 0.34), (4.243, -1.452, 0.34), (4.307, -1.159, 0.34), (3.923, -1.677, 0.34), (3.826, -1.701, 0.34), (3.427, -1.647, 0.34), (3.321, -1.578, 0.34), (3.088, -1.119, 0.34), (3.079, -1.213, 0.34), (3.1, -0.9746, 0.34), (3.104, -1.025, 0.34), (3.158, -1.493, 0.34), (3.088, -1.33, 0.34), (3.118, -1.425, 0.34), (3.086, -0.9382, 0.34), (3.161, -1.168, 0.34), (3.238, -0.9902, 0.34), (3.285, -0.9424, 0.34), (3.252, -1.497, 0.34), (3.189, -1.4, 0.34), (3.192, -1.08, 0.34), (3.16, -1.289, 0.34), (1.263, 0.2481, 1.912e-09), (-0.173, 0.2543, 2.628e-09), (1.263, 0.2481, 0.34), (-0.173, 0.2543, 0.34), (0.08948, 0.5215, 0.05234), (-0.02272, 0.5262, 0.05234), (0.08948, 0.5215, 0.2877), (-0.02272, 0.5262, 0.2877), (0.06797, 0.5341, 0.05234), (0.00417, 0.5361, 0.05234), (0.06797, 0.5341, 0.2877), (0.00417, 0.5361, 0.2877), (0.04462, 0.5409, 0.05234), (0.03164, 0.541, 0.05234), (0.04462, 0.5409, 0.2877), (0.03164, 0.541, 0.2877), (-0.1629, 0.2536, 0.17), (-0.02272, 0.5262, 0.17), (-0.1484, 0.3899, 0.2877), (-0.1484, 0.3899, 0.05234), (-0.1484, 0.3899, 0.17), (-0.02272, 0.5262, 0.2288), (-0.1108, 0.4505, 0.2877), (-0.02272, 0.5262, 0.1112), (-0.1108, 0.4505, 0.05234), (-0.1108, 0.4505, 0.17), (-0.1484, 0.3899, 0.1112), (-0.1484, 0.3899, 0.2288), (-0.1108, 0.4505, 0.1112), (-0.1108, 0.4505, 0.2288), (-0.0624, 0.4986, 0.1112), (-0.0624, 0.4986, 0.17), (-0.0624, 0.4986, 0.05234), (-0.0624, 0.4986, 0.2288), (-0.0624, 0.4986, 0.2877), (6.184, 0.537, 0.34), (5.713, 0.4715, 0.34), (6.598, -0.9881, 0.34), (6.678, -0.8903, 0.34), (7.154, -0.6073, -4.372e-08), (7.298, -0.4172, -3.703e-08), (7.154, -0.6073, 0.34), (7.298, -0.4172, 0.34), (7.305, -0.61, 0.03906), (7.357, -0.5019, 0.03906), (7.305, -0.61, 0.3009), (7.357, -0.5019, 0.3009), (7.218, -0.5962, 0.03906), (7.218, -0.5962, 0.3009), (7.261, -0.6103, 0.03906), (7.261, -0.6103, 0.3009), (7.343, -0.6016, 0.03906), (7.343, -0.6016, 0.3009), (7.365, -0.5873, 0.03906), (7.365, -0.5873, 0.3009), (7.378, -0.5617, 0.03906), (7.378, -0.5617, 0.3009), (7.379, -0.5383, 0.03906), (7.379, -0.5383, 0.3009), (7.371, -0.5169, 0.03906), (7.371, -0.5169, 0.3009), (7.33, -0.4783, 0.3009), (7.33, -0.4783, 0.03906), (7.302, -0.4605, 0.03906), (7.302, -0.4605, 0.3009), (2.647, -0.4252, -8.545e-08), (2.647, -0.6831, -1.088e-07), (2.647, -0.4252, 0.34), (2.647, -0.6831, 0.34), (2.913, -0.4252, 0.0378), (2.913, -0.6453, 0.0378), (2.913, -0.4252, 0.3022), (2.913, -0.6453, 0.3022)], [], [(160, 148, 152), (89, 276, 275, 117), (111, 0, 109), (108, 105, 98), (98, 105, 107), (49, 47, 44, 42, 43, 121, 61, 18, 21, 22, 17, 19, 24, 23, 25, 27, 26, 30, 29, 28, 31, 32, 33, 34, 36, 35, 37, 3, 1, 39, 358, 357, 45, 41), (55, 54, 56), (215, 210, 211, 213, 212, 208, 209, 249, 298, 295, 296, 297, 281, 282, 283, 299, 300, 284, 285, 301, 302, 314, 315, 317, 311, 316, 312, 313, 253, 254, 273, 274, 275, 276, 221, 222, 354, 184, 180, 174, 175, 170, 171, 176, 177, 172, 173, 178, 320, 321, 169, 166, 167, 272, 161, 162, 270, 271, 250, 251, 256, 257, 262, 269, 268, 267, 265, 385, 386, 261, 259, 260, 258, 255, 252, 310, 305, 306, 303, 304, 308, 309, 307, 277, 278, 279, 289, 290, 291, 292, 294, 287, 288, 293, 286, 280, 248, 247, 245, 246, 241, 242, 243, 244, 240, 239, 236, 237, 238, 235, 231, 232, 223, 224, 227, 228, 233, 229, 230, 234, 225, 226, 201, 202, 219, 220, 218, 216, 217, 214), (117, 275, 274, 115), (268, 266, 267), (185, 353, 182), (360, 359, 203, 200), (118, 61, 222, 221), (119, 160, 314, 302), (112, 114, 161, 272), (70, 64, 224, 223), (351, 352, 325, 339), (25, 23, 187, 186), (71, 65, 226, 225), (92, 116, 273, 254), (72, 66, 228, 227), (23, 24, 183, 187), (73, 67, 230, 229), (74, 68, 232, 231), (89, 118, 221, 276), (65, 69, 201, 226), (25, 186, 188, 27), (148, 120, 278, 277), (66, 62, 233, 228), (26, 27, 188, 189), (61, 121, 249, 222), (67, 63, 234, 230), (30, 26, 189, 190), (120, 126, 279, 278), (68, 70, 223, 232), (31, 28, 192, 191), (122, 88, 248, 280), (63, 71, 225, 234), (29, 30, 190, 193), (139, 123, 282, 281), (64, 72, 227, 224), (32, 31, 191, 194), (123, 124, 283, 282), (62, 73, 229, 233), (28, 29, 193, 192), (142, 125, 285, 284), (76, 74, 231, 235), (34, 33, 196, 195), (132, 122, 280, 286), (77, 75, 237, 236), (33, 32, 194, 196), (133, 128, 288, 287), (78, 76, 235, 238), (36, 34, 195, 197), (134, 129, 290, 289), (79, 77, 236, 239), (37, 35, 199, 198), (135, 131, 292, 291), (114, 0, 162, 161), (75, 78, 238, 237), (35, 36, 197, 199), (130, 132, 286, 293), (39, 1, 164, 163), (83, 79, 239, 240), (3, 37, 198, 165), (131, 127, 294, 292), (1, 3, 165, 164), (84, 80, 242, 241), (128, 130, 293, 288), (113, 2, 167, 166), (85, 81, 244, 243), (358, 39, 163, 360), (129, 135, 291, 290), (319, 5, 169, 321), (86, 82, 246, 245), (69, 40, 202, 201), (127, 133, 287, 294), (13, 6, 171, 170), (81, 83, 240, 244), (126, 134, 289, 279), (14, 7, 173, 172), (82, 84, 241, 246), (140, 136, 296, 295), (15, 10, 175, 174), (80, 85, 243, 242), (137, 139, 281, 297), (16, 11, 177, 176), (87, 86, 245, 247), (138, 140, 295, 298), (88, 87, 247, 248), (49, 41, 205, 204), (136, 137, 297, 296), (9, 318, 320, 178), (121, 138, 298, 249), (10, 13, 170, 175), (110, 90, 251, 250), (143, 141, 300, 299), (11, 14, 172, 177), (44, 47, 206, 356), (141, 142, 284, 300), (91, 92, 254, 253), (45, 357, 359, 207), (124, 143, 299, 283), (7, 9, 178, 173), (95, 93, 252, 255), (46, 43, 209, 208), (144, 119, 302, 301), (8, 15, 174, 180), (96, 94, 257, 256), (125, 144, 301, 285), (6, 16, 176, 171), (99, 95, 255, 258), (47, 49, 204, 206), (149, 145, 304, 303), (90, 96, 256, 251), (153, 146, 306, 305), (19, 17, 182, 181), (100, 97, 260, 259), (43, 42, 355, 209), (152, 148, 277, 307), (24, 19, 181, 183), (97, 99, 258, 260), (380, 379, 364, 362), (146, 149, 303, 306), (103, 100, 259, 261), (42, 44, 356, 355), (147, 150, 309, 308), (94, 101, 262, 257), (41, 45, 207, 205), (154, 153, 305, 310), (102, 264, 390, 388), (53, 52, 211, 210), (150, 152, 307, 309), (384, 103, 261, 386), (51, 46, 208, 212), (106, 383, 104, 263, 385, 265), (52, 50, 213, 211), (145, 147, 308, 304), (107, 105, 267, 266), (50, 51, 212, 213), (93, 154, 310, 252), (105, 106, 265, 267), (56, 54, 215, 214), (159, 156, 313, 312), (98, 107, 266, 268), (57, 55, 217, 216), (160, 157, 315, 314), (108, 98, 268, 269), (54, 53, 210, 215), (156, 91, 253, 313), (101, 108, 269, 262), (55, 56, 214, 217), (115, 274, 273, 116), (20, 8, 180, 184), (111, 109, 271, 270), (59, 57, 216, 218), (157, 155, 317, 315), (18, 20, 184, 354), (109, 110, 250, 271), (60, 58, 220, 219), (151, 159, 312, 316), (22, 21, 353, 185), (0, 111, 270, 162), (58, 59, 218, 220), (21, 18, 354, 353), (2, 112, 272, 167), (40, 60, 219, 202), (155, 158, 311, 317), (17, 22, 185, 182), (5, 113, 166, 169), (4, 12, 318, 319), (179, 168, 321, 320), (168, 334, 4, 319, 321), (12, 179, 320, 318), (324, 322, 326, 328), (323, 327, 331, 330, 326, 322, 12, 4, 337, 342, 350), (179, 12, 322, 324), (324, 328, 332, 333, 329, 325, 352, 340, 336, 168, 179), (323, 341, 335, 339, 325, 329, 327), (330, 331, 333, 332), (327, 329, 333, 331), (355, 356, 206, 204, 205, 207, 359, 360, 163, 164, 165, 198, 199, 197, 195, 196, 194, 191, 192, 193, 190, 189, 188, 186, 187, 183, 181, 182, 353, 354, 222, 249, 209), (328, 326, 330, 332), (348, 349, 335, 341), (4, 334, 338, 344, 337), (334, 168, 336, 345, 338), (350, 348, 341, 323), (337, 344, 346, 342), (344, 338, 343, 346), (349, 351, 339, 335), (338, 345, 347, 343), (345, 336, 340, 347), (347, 340, 352, 351), (343, 347, 351, 349), (346, 343, 349, 348), (342, 346, 348, 350), (38, 48, 357, 358), (200, 38, 358, 360), (48, 203, 359, 357), (369, 370, 363, 361), (48, 38, 381, 380, 362, 377, 375, 373, 371, 369, 361, 367, 365), (368, 367, 361, 363), (200, 203, 366, 368, 363, 370, 372, 374, 376, 378, 364, 379, 382), (203, 48, 365, 366), (366, 365, 367, 368), (371, 372, 370, 369), (373, 374, 372, 371), (375, 376, 374, 373), (377, 378, 376, 375), (362, 364, 378, 377), (381, 382, 379, 380), (38, 200, 382, 381), (158, 151, 316, 311), (137, 130, 128, 139), (139, 128, 133, 123), (123, 133, 127, 124), (124, 127, 131, 143), (143, 131, 135, 141), (141, 135, 129, 142), (142, 129, 134, 125), (125, 134, 126, 144), (144, 126, 120, 119), (119, 120, 148, 160), (157, 160, 152, 150), (155, 157, 150, 147), (158, 155, 147, 145), (151, 158, 145, 149), (159, 151, 149, 146), (156, 159, 146, 153), (91, 156, 153, 154), (92, 91, 154, 93), (116, 92, 93, 95), (115, 116, 95, 99, 97, 100, 103, 384, 383, 106, 105, 108, 101, 94, 96, 90, 110, 109, 0, 114, 112, 2, 113, 5, 319, 318, 9, 7, 14, 11, 16, 6, 13, 10, 15, 8, 20, 18, 61, 118, 89, 117), (136, 132, 130, 137), (140, 122, 132, 136), (138, 122, 140), (73, 62, 66, 72, 64, 70, 68, 74, 76, 78, 75, 77, 79, 83, 81, 85, 80, 84, 82, 86, 87, 88, 122, 138, 121, 43, 46, 51, 50, 52, 53, 54, 55, 57, 59, 58, 60, 40, 69, 65, 71, 63, 67), (102, 104, 383, 384), (263, 264, 386, 385), (264, 102, 384, 386), (104, 102, 388, 387), (387, 388, 390, 389), (263, 104, 387, 389), (264, 263, 389, 390)])
me_plane.use_remesh_preserve_volume = False
me_plane.use_remesh_preserve_attributes = False
me_plane.use_mirror_vertex_groups = False
me_plane.update()

# ---- objects
ob_cube_002 = bpy.data.objects.new('Cube.002', me_cube_002)
ob_cube_001 = bpy.data.objects.new('Cube.001', me_cube_001)
ob_cylinder_001 = bpy.data.objects.new('Cylinder.001', me_cylinder)
ob_cylinder = bpy.data.objects.new('Cylinder', me_cylinder_003)
ob_cube = bpy.data.objects.new('Cube', me_cube)
ob_plane = bpy.data.objects.new('Plane', me_plane)

# ---- transforms, parenting, visibility, modifiers, constraints
ob_cube_002.location = (1.556, -0.18, 2.13)
ob_cube_002.lineart.crease_threshold = 0.0
_m = ob_cube_002.modifiers.new('Mirror', 'MIRROR')
_m.use_axis = (False, True, False)
_m.use_clip = True
ob_cube_001.location = (1.94, -0.18, 0.9113)
ob_cube_001.lineart.crease_threshold = 0.0
_m = ob_cube_001.modifiers.new('Mirror', 'MIRROR')
_m.use_axis = (False, True, False)
ob_cylinder_001.location = (2.247, -0.17, 2.872)
ob_cylinder_001.rotation_euler = (1.571, 0.0, 0.0)
ob_cylinder_001.scale = (0.309, 0.309, 0.309)
ob_cylinder_001.lineart.crease_threshold = 0.0
ob_cylinder.location = (2.255, 0.1642, 2.242)
ob_cylinder.rotation_euler = (1.571, 0.0, 0.0)
ob_cylinder.scale = (0.2966, 0.2966, 0.2966)
ob_cylinder.hide_viewport = True
ob_cylinder.lineart.crease_threshold = 0.0
ob_cube.location = (0.1686, -0.17, 1.021)
ob_cube.rotation_euler = (0.001307, 0.6234, -0.02077)
ob_cube.scale = (0.9278, 0.9278, 0.9278)
ob_cube.lineart.crease_threshold = 0.0
ob_plane.location = (-3.948, 0.0, 2.0)
ob_plane.rotation_euler = (1.571, 0.0, 0.0)
ob_plane.lineart.crease_threshold = 0.0

# ---- collection membership
col_collection_1.objects.link(ob_cube_002)
col_collection_1.objects.link(ob_cube_001)
col_collection_1.objects.link(ob_cylinder_001)
col_collection_1.objects.link(ob_cylinder)
col_collection_1.objects.link(ob_cube)
col_collection_1.objects.link(ob_plane)

# ---- scene / render settings (as saved in the file)
scene.frame_start = 1; scene.frame_end = 250; scene.frame_set(193)
scene.render.engine = 'BLENDER_EEVEE_NEXT'
scene.render.resolution_percentage = 50
scene.render.dither_intensity = 0.0
scene.cycles.use_denoising = False
scene.cycles.samples = 128
scene.cycles.sampling_pattern = 'TABULATED_SOBOL'
scene.cycles.light_sampling_threshold = 0.0
scene.cycles.use_adaptive_sampling = False
scene.cycles.use_light_tree = False
scene.cycles.blur_glossy = 0.0
scene.cycles.sample_clamp_indirect = 0.0
scene.view_settings.view_transform = 'Standard'
bpy.context.view_layer.update()

# ---- added for rendering (the .blend has no active camera and no usable light): camera, sun
cam_auto = bpy.data.cameras.new('AutoCamera')
cam_auto.lens = 50.0
cam_auto.sensor_width = 36.0
cam_auto.clip_end = 1000.0
ob_auto_camera = bpy.data.objects.new('AutoCamera', cam_auto)
scene.collection.objects.link(ob_auto_camera)
ob_auto_camera.location = (8.64287, -10.6499, 7.17041)
ob_auto_camera.rotation_euler = (1.09748, -7.21219e-08, 0.694738)
scene.camera = ob_auto_camera
light_auto_sun = bpy.data.lights.new('AutoSun', 'SUN')
light_auto_sun.energy = 3.0
light_auto_sun.angle = 0.0523599
ob_auto_sun = bpy.data.objects.new('AutoSun', light_auto_sun)
scene.collection.objects.link(ob_auto_sun)
ob_auto_sun.rotation_euler = (0.872665, 0.174533, 0.523599)
bpy.context.view_layer.update()
